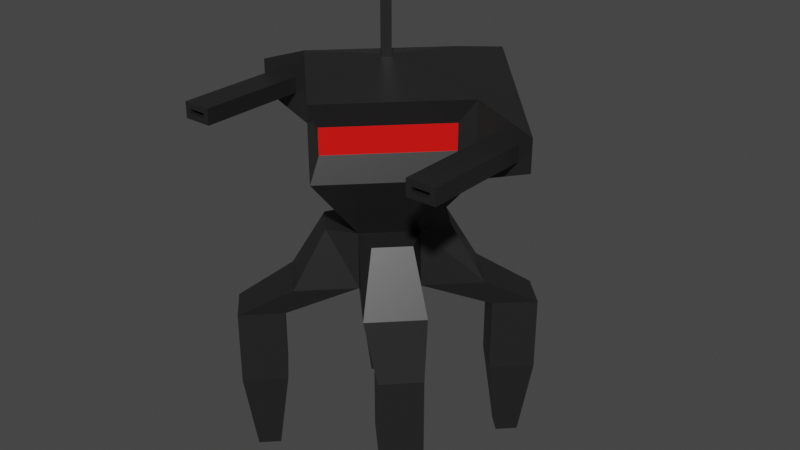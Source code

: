 # Source: SpiderBotWithArmature.blend  (saved by Blender 3.1.7; exported with 4.5.12 LTS)
import bpy
from mathutils import Matrix  # noqa: F401  (used for matrix-valued properties, if any)

bpy.ops.wm.read_factory_settings(use_empty=True)
scene = bpy.context.scene
scene.name = 'Scene'

# ---- collections
col_collection = bpy.data.collections.new('Collection'); scene.collection.children.link(col_collection)

# ---- materials (node trees are filled in below, after node groups)
mat_skin = bpy.data.materials.new('Skin')
mat_skin.alpha_threshold = 0.0
mat_skin.use_backface_culling = True
mat_skin.use_transparent_shadow = False
mat_skin.line_color = (0.0, 0.0, 0.0, 1.0)
mat_eyes = bpy.data.materials.new('Eyes')
mat_eyes.use_backface_culling = True
mat_eyes.use_transparent_shadow = False

# ---- material node trees
mat_skin.use_nodes = True; mat_skin.node_tree.nodes.clear()
_N = mat_skin.node_tree.nodes; _L = mat_skin.node_tree.links
n0 = _N.new('ShaderNodeOutputMaterial'); n0.name = 'Material Output'; n0.location = (300, 300)
n1 = _N.new('ShaderNodeBsdfPrincipled'); n1.name = 'Principled BSDF'; n1.location = (10, 300)
n1.distribution = 'GGX'
n1.subsurface_method = 'RANDOM_WALK_SKIN'
n1.inputs[0].default_value = (0.01599, 0.01599, 0.01599, 1.0)
n1.inputs[2].default_value = 0.4
n1.inputs[3].default_value = 1.45
n1.inputs[27].default_value = (0.0, 0.0, 0.0, 1.0)
n1.inputs[28].default_value = 1.0
_L.new(n1.outputs[0], n0.inputs[0])
n0.is_active_output = True
mat_eyes.use_nodes = True; mat_eyes.node_tree.nodes.clear()
_N = mat_eyes.node_tree.nodes; _L = mat_eyes.node_tree.links
n0 = _N.new('ShaderNodeBsdfPrincipled'); n0.name = 'Principled BSDF'; n0.location = (10, 300)
n0.distribution = 'GGX'
n0.subsurface_method = 'RANDOM_WALK_SKIN'
n0.inputs[0].default_value = (0.8, 0.001878, 0.0, 1.0)
n0.inputs[3].default_value = 1.45
n0.inputs[27].default_value = (0.0, 0.0, 0.0, 1.0)
n0.inputs[28].default_value = 1.0
n1 = _N.new('ShaderNodeOutputMaterial'); n1.name = 'Material Output'; n1.location = (300, 300)
_L.new(n0.outputs[0], n1.inputs[0])
n1.is_active_output = True

# ---- world
world_world = bpy.data.worlds.new('World'); scene.world = world_world
world_world.use_nodes = True; world_world.node_tree.nodes.clear()
_N = world_world.node_tree.nodes; _L = world_world.node_tree.links
n0 = _N.new('ShaderNodeOutputWorld'); n0.name = 'World Output'; n0.location = (300, 300)
n1 = _N.new('ShaderNodeBackground'); n1.name = 'Background'; n1.location = (10, 300)
n1.inputs[0].default_value = (0.05088, 0.05088, 0.05088, 1.0)
_L.new(n1.outputs[0], n0.inputs[0])
n0.is_active_output = True
world_world.color = (0.05088, 0.05088, 0.05088)
world_world.use_sun_shadow = False
world_world.sun_shadow_jitter_overblur = 0.0

# ---- meshes
me_cube = bpy.data.meshes.new('Cube')
me_cube.from_pydata([(0.0, 0.6656, 3.993), (0.9149, 1.376, 2.577), (0.6656, 0.0, 3.993), (1.376, 0.9149, 2.577), (-0.6656, 0.0, 3.993), (-1.376, 0.9149, 2.577), (0.0, -0.6656, 3.993), (0.9149, -1.376, 2.577), (1.427, -1.889, 2.577), (0.4557, -0.8846, 3.993), (0.8846, -0.4557, 3.993), (1.889, -1.427, 2.577), (-1.889, -1.427, 2.577), (-1.427, -1.889, 2.577), (-0.4557, -0.8846, 3.993), (-0.8846, -0.4557, 3.993), (0.4557, 0.8846, 3.993), (1.427, 1.889, 2.577), (0.8846, 0.4557, 3.993), (1.889, 1.427, 2.577), (-1.427, 1.889, 2.577), (-1.889, 1.427, 2.577), (-0.4557, 0.8846, 3.993), (-0.8846, 0.4557, 3.993), (0.7071, -1.373, 3.052), (-0.6656, 0.0, 3.052), (-1.376, -0.9149, 2.577), (0.0, -0.6656, 3.052), (-0.9149, -1.376, 2.577), (0.0, 0.6656, 3.052), (-0.9149, 1.376, 2.577), (0.6656, 0.0, 3.052), (1.376, -0.9149, 2.577), (1.373, -0.7071, 3.052), (-1.373, -0.7071, 3.052), (-0.7071, -1.373, 3.052), (1.373, 0.7071, 3.052), (0.7071, 1.373, 3.052), (-0.7071, 1.373, 3.052), (-1.373, 0.7071, 3.052), (-1.376, -0.9149, 1.647), (-0.9149, -1.376, 1.647), (-0.9149, 1.376, 1.647), (-1.376, 0.9149, 1.647), (0.9149, -1.376, 1.647), (1.376, -0.9149, 1.647), (1.376, 0.9149, 1.647), (0.9149, 1.376, 1.647), (1.427, -1.889, 1.647), (1.889, -1.427, 1.647), (-1.889, -1.427, 1.647), (-1.427, -1.889, 1.647), (1.889, 1.427, 1.647), (1.427, 1.889, 1.647), (-1.427, 1.889, 1.647), (-1.889, 1.427, 1.647), (-1.376, -0.9149, 1.368), (-0.9149, -1.376, 1.368), (-0.9149, 1.376, 1.368), (-1.376, 0.9149, 1.368), (0.9149, -1.376, 1.368), (1.376, -0.9149, 1.368), (1.376, 0.9149, 1.368), (0.9149, 1.376, 1.368), (1.427, -1.889, 1.368), (1.889, -1.427, 1.368), (-1.889, -1.427, 1.368), (-1.427, -1.889, 1.368), (1.889, 1.427, 1.368), (1.427, 1.889, 1.368), (-1.427, 1.889, 1.368), (-1.889, 1.427, 1.368), (-1.389, -1.158, 0.0), (-1.158, -1.389, 0.0), (-1.158, 1.389, 0.0), (-1.389, 1.158, 0.0), (1.158, -1.389, 0.0), (1.389, -1.158, 0.0), (1.389, 1.158, 0.0), (1.158, 1.389, 0.0), (1.414, -1.645, 0.0), (1.645, -1.414, 0.0), (-1.645, -1.414, 0.0), (-1.414, -1.645, 0.0), (1.645, 1.414, 0.0), (1.414, 1.645, 0.0), (-1.414, 1.645, 0.0), (-1.645, 1.414, 0.0), (1.359, -0.07687, 5.508), (0.0, -1.436, 5.508), (0.0, 1.634, 5.12), (-1.359, -0.07687, 5.508), (1.359, -0.07687, 5.919), (0.0, -1.436, 5.919), (0.0, 0.1043, 6.58), (-1.359, -0.07687, 5.919), (1.844, 0.0, 5.582), (0.0, -1.634, 5.12), (-1.844, 0.0, 5.582), (1.844, 0.0, 5.844), (0.0, -0.1043, 6.58), (-1.844, 0.0, 5.844), (0.0, 2.902, 5.465), (2.32, 0.0, 5.582), (-2.32, 0.0, 5.582), (0.0, 2.902, 5.984), (2.32, 0.0, 5.844), (-2.32, 0.0, 5.844), (-0.1043, 0.0, 6.58), (-1.634, 0.0, 5.12), (1.634, 0.0, 5.12), (0.1043, 0.0, 6.58), (-2.53, 0.0, 5.984), (-2.53, 0.0, 5.465), (2.53, 0.0, 5.465), (2.53, 0.0, 5.984), (-1.938, -1.797, 5.75), (-1.938, -1.797, 5.677), (1.938, -1.797, 5.677), (1.938, -1.797, 5.75), (-2.226, -1.797, 5.75), (-2.226, -1.797, 5.677), (2.226, -1.797, 5.677), (2.226, -1.797, 5.75), (-1.844, -1.797, 5.844), (-1.844, -1.797, 5.582), (1.844, -1.797, 5.582), (1.844, -1.797, 5.844), (-2.32, -1.797, 5.844), (-2.32, -1.797, 5.582), (2.32, -1.797, 5.582), (2.32, -1.797, 5.844), (-1.938, -1.473, 5.75), (-1.938, -1.473, 5.677), (1.938, -1.473, 5.677), (1.938, -1.473, 5.75), (-2.226, -1.473, 5.75), (-2.226, -1.473, 5.677), (2.226, -1.473, 5.677), (2.226, -1.473, 5.75), (1.634, 0.0, 6.307), (0.0, -1.634, 6.307), (0.0, 1.634, 6.307), (-1.634, 0.0, 6.307), (0.1043, 0.0, 8.247), (0.0, -0.1043, 8.247), (0.0, 0.1043, 8.247), (-0.1043, 0.0, 8.247)], [], [(4, 6, 97, 109), (6, 27, 24, 9), (30, 5, 43, 42), (25, 29, 31, 27), (29, 0, 16, 37), (0, 29, 38, 22), (33, 10, 9, 24), (28, 13, 51, 41), (2, 6, 9, 10), (31, 2, 10, 33), (35, 14, 15, 34), (6, 4, 15, 14), (4, 25, 34, 15), (27, 6, 14, 35), (37, 16, 18, 36), (5, 21, 55, 43), (0, 2, 18, 16), (2, 31, 36, 18), (39, 23, 22, 38), (25, 4, 23, 39), (26, 28, 41, 40), (4, 0, 22, 23), (28, 26, 25, 27), (5, 30, 29, 25), (32, 7, 27, 31), (1, 3, 31, 29), (8, 11, 33, 24), (7, 8, 24, 27), (11, 32, 31, 33), (12, 13, 35, 34), (13, 28, 27, 35), (26, 12, 34, 25), (19, 17, 37, 36), (17, 1, 29, 37), (3, 19, 36, 31), (20, 21, 39, 38), (30, 20, 38, 29), (21, 5, 25, 39), (54, 42, 58, 70), (45, 49, 65, 61), (55, 54, 70, 71), (48, 44, 60, 64), (12, 26, 40, 50), (7, 32, 45, 44), (17, 19, 52, 53), (3, 1, 47, 46), (1, 17, 53, 47), (11, 8, 48, 49), (19, 3, 46, 52), (8, 7, 44, 48), (21, 20, 54, 55), (32, 11, 49, 45), (20, 30, 42, 54), (13, 12, 50, 51), (65, 64, 80, 81), (63, 69, 85, 79), (62, 63, 79, 78), (69, 68, 84, 85), (51, 50, 66, 67), (40, 41, 57, 56), (43, 55, 71, 59), (41, 51, 67, 57), (42, 43, 59, 58), (50, 40, 56, 66), (44, 45, 61, 60), (53, 52, 68, 69), (46, 47, 63, 62), (47, 53, 69, 63), (49, 48, 64, 65), (52, 46, 62, 68), (72, 73, 83, 82), (76, 77, 81, 80), (78, 79, 85, 84), (74, 75, 87, 86), (68, 62, 78, 84), (64, 60, 76, 80), (71, 70, 86, 87), (61, 65, 81, 77), (70, 58, 74, 86), (67, 66, 82, 83), (56, 57, 73, 72), (59, 71, 87, 75), (57, 67, 83, 73), (58, 59, 75, 74), (66, 56, 72, 82), (60, 61, 77, 76), (91, 89, 93, 95), (2, 0, 90, 110), (0, 4, 109, 90), (6, 2, 110, 97), (108, 100, 145, 147), (89, 88, 92, 93), (143, 142, 105, 112), (101, 107, 128, 124), (88, 89, 97, 110), (89, 91, 109, 97), (93, 92, 140, 141), (95, 93, 141, 143), (91, 95, 143, 109), (92, 88, 110, 140), (102, 113, 112, 105), (114, 102, 105, 115), (142, 140, 115, 105), (103, 106, 131, 130), (90, 109, 113, 102), (110, 90, 102, 114), (101, 98, 109, 143), (96, 99, 140, 110), (107, 101, 143, 112), (104, 107, 112, 113), (106, 103, 114, 115), (98, 104, 113, 109), (99, 106, 115, 140), (103, 96, 110, 114), (121, 117, 133, 137), (118, 122, 138, 134), (98, 101, 124, 125), (96, 103, 130, 126), (104, 98, 125, 129), (107, 104, 129, 128), (99, 96, 126, 127), (106, 99, 127, 131), (116, 117, 125, 124), (118, 119, 127, 126), (120, 116, 124, 128), (121, 120, 128, 129), (123, 122, 130, 131), (117, 121, 129, 125), (119, 123, 131, 127), (122, 118, 126, 130), (133, 132, 136, 137), (135, 134, 138, 139), (120, 121, 137, 136), (119, 118, 134, 135), (123, 119, 135, 139), (122, 123, 139, 138), (116, 120, 136, 132), (117, 116, 132, 133), (111, 100, 141, 140), (94, 111, 140, 142), (100, 108, 143, 141), (108, 94, 142, 143), (146, 147, 145, 144), (100, 111, 144, 145), (94, 108, 147, 146), (111, 94, 146, 144)])
me_cube.polygons.foreach_set('material_index', [0, 0, 0, 0, 0, 0, 0, 0, 0, 0, 0, 0, 0, 0, 0, 0, 0, 0, 0, 0, 0, 0, 0, 0, 0, 0, 0, 0, 0, 0, 0, 0, 0, 0, 0, 0, 0, 0, 0, 0, 0, 0, 0, 0, 0, 0, 0, 0, 0, 0, 0, 0, 0, 0, 0, 0, 0, 0, 0, 0, 0, 0, 0, 0, 0, 0, 0, 0, 0, 0, 0, 0, 0, 0, 0, 0, 0, 0, 0, 0, 0, 0, 0, 0, 0, 0, 1, 0, 0, 0, 0, 1, 0, 0, 0, 0, 0, 0, 0, 0, 0, 0, 0, 0, 0, 0, 0, 0, 0, 0, 0, 0, 0, 0, 0, 0, 0, 0, 0, 0, 0, 0, 0, 0, 0, 0, 0, 0, 0, 0, 0, 0, 0, 0, 0, 0, 0, 0, 0, 0, 0, 0, 0, 0, 0, 0])
_uv = me_cube.uv_layers.new(name='UVMap')
_uv.uv.foreach_set('vector', [0.875, 0.5, 0.875, 0.75, 0.875, 0.75, 0.875, 0.5, 0.625, 0.0, 0.375, 0.0, 0.375, 0.0, 0.625, 0.0, 0.3207, 0.5, 0.1793, 0.5, 0.1793, 0.5, 0.3207, 0.5, 0.125, 0.5, 0.375, 0.5, 0.375, 0.75, 0.125, 0.75, 0.375, 0.5, 0.625, 0.5, 0.625, 0.5, 0.375, 0.5, 0.625, 0.5, 0.375, 0.5, 0.375, 0.5, 0.625, 0.5, 0.375, 0.75, 0.625, 0.75, 0.625, 1.0, 0.375, 1.0, 0.125, 0.6957, 0.125, 0.6957, 0.125, 0.6957, 0.125, 0.6957, 0.625, 0.75, 0.875, 0.75, 0.875, 0.75, 0.625, 0.75, 0.375, 0.75, 0.625, 0.75, 0.625, 0.75, 0.375, 0.75, 0.375, 0.0, 0.625, 0.0, 0.625, 0.25, 0.375, 0.25, 0.875, 0.75, 0.875, 0.5, 0.875, 0.5, 0.875, 0.75, 0.625, 0.25, 0.375, 0.25, 0.375, 0.25, 0.625, 0.25, 0.375, 0.0, 0.625, 0.0, 0.625, 0.0, 0.375, 0.0, 0.375, 0.5, 0.625, 0.5, 0.625, 0.75, 0.375, 0.75, 0.1793, 0.5, 0.1793, 0.5, 0.1793, 0.5, 0.1793, 0.5, 0.625, 0.5, 0.625, 0.75, 0.625, 0.75, 0.625, 0.5, 0.625, 0.75, 0.375, 0.75, 0.375, 0.75, 0.625, 0.75, 0.375, 0.25, 0.625, 0.25, 0.625, 0.5, 0.375, 0.5, 0.375, 0.25, 0.625, 0.25, 0.625, 0.25, 0.375, 0.25, 0.125, 0.5543, 0.125, 0.6957, 0.125, 0.6957, 0.125, 0.5543, 0.875, 0.5, 0.625, 0.5, 0.625, 0.5, 0.875, 0.5, 0.125, 0.6957, 0.125, 0.5543, 0.125, 0.5, 0.125, 0.75, 0.1793, 0.5, 0.3207, 0.5, 0.375, 0.5, 0.125, 0.5, 0.3207, 0.75, 0.1793, 0.75, 0.125, 0.75, 0.375, 0.75, 0.375, 0.5543, 0.375, 0.6957, 0.375, 0.75, 0.375, 0.5, 0.1793, 0.75, 0.3207, 0.75, 0.375, 0.75, 0.125, 0.75, 0.1793, 0.75, 0.1793, 0.75, 0.125, 0.75, 0.125, 0.75, 0.3207, 0.75, 0.3207, 0.75, 0.375, 0.75, 0.375, 0.75, 0.125, 0.5543, 0.125, 0.6957, 0.125, 0.75, 0.125, 0.5, 0.125, 0.6957, 0.125, 0.6957, 0.125, 0.75, 0.125, 0.75, 0.125, 0.5543, 0.125, 0.5543, 0.125, 0.5, 0.125, 0.5, 0.375, 0.6957, 0.375, 0.5543, 0.375, 0.5, 0.375, 0.75, 0.375, 0.5543, 0.375, 0.5543, 0.375, 0.5, 0.375, 0.5, 0.375, 0.6957, 0.375, 0.6957, 0.375, 0.75, 0.375, 0.75, 0.3207, 0.5, 0.1793, 0.5, 0.125, 0.5, 0.375, 0.5, 0.3207, 0.5, 0.3207, 0.5, 0.375, 0.5, 0.375, 0.5, 0.1793, 0.5, 0.1793, 0.5, 0.125, 0.5, 0.125, 0.5, 0.3207, 0.5, 0.3207, 0.5, 0.3207, 0.5, 0.3207, 0.5, 0.3207, 0.75, 0.3207, 0.75, 0.3207, 0.75, 0.3207, 0.75, 0.1793, 0.5, 0.3207, 0.5, 0.3207, 0.5, 0.1793, 0.5, 0.1793, 0.75, 0.1793, 0.75, 0.1793, 0.75, 0.1793, 0.75, 0.125, 0.5543, 0.125, 0.5543, 0.125, 0.5543, 0.125, 0.5543, 0.1793, 0.75, 0.3207, 0.75, 0.3207, 0.75, 0.1793, 0.75, 0.375, 0.5543, 0.375, 0.6957, 0.375, 0.6957, 0.375, 0.5543, 0.375, 0.6957, 0.375, 0.5543, 0.375, 0.5543, 0.375, 0.6957, 0.375, 0.5543, 0.375, 0.5543, 0.375, 0.5543, 0.375, 0.5543, 0.3207, 0.75, 0.1793, 0.75, 0.1793, 0.75, 0.3207, 0.75, 0.375, 0.6957, 0.375, 0.6957, 0.375, 0.6957, 0.375, 0.6957, 0.1793, 0.75, 0.1793, 0.75, 0.1793, 0.75, 0.1793, 0.75, 0.1793, 0.5, 0.3207, 0.5, 0.3207, 0.5, 0.1793, 0.5, 0.3207, 0.75, 0.3207, 0.75, 0.3207, 0.75, 0.3207, 0.75, 0.3207, 0.5, 0.3207, 0.5, 0.3207, 0.5, 0.3207, 0.5, 0.125, 0.6957, 0.125, 0.5543, 0.125, 0.5543, 0.125, 0.6957, 0.3207, 0.75, 0.1793, 0.75, 0.1793, 0.75, 0.3207, 0.75, 0.375, 0.5543, 0.375, 0.5543, 0.375, 0.5543, 0.375, 0.5543, 0.375, 0.6957, 0.375, 0.5543, 0.375, 0.5543, 0.375, 0.6957, 0.375, 0.5543, 0.375, 0.6957, 0.375, 0.6957, 0.375, 0.5543, 0.125, 0.6957, 0.125, 0.5543, 0.125, 0.5543, 0.125, 0.6957, 0.125, 0.5543, 0.125, 0.6957, 0.125, 0.6957, 0.125, 0.5543, 0.1793, 0.5, 0.1793, 0.5, 0.1793, 0.5, 0.1793, 0.5, 0.125, 0.6957, 0.125, 0.6957, 0.125, 0.6957, 0.125, 0.6957, 0.3207, 0.5, 0.1793, 0.5, 0.1793, 0.5, 0.3207, 0.5, 0.125, 0.5543, 0.125, 0.5543, 0.125, 0.5543, 0.125, 0.5543, 0.1793, 0.75, 0.3207, 0.75, 0.3207, 0.75, 0.1793, 0.75, 0.375, 0.5543, 0.375, 0.6957, 0.375, 0.6957, 0.375, 0.5543, 0.375, 0.6957, 0.375, 0.5543, 0.375, 0.5543, 0.375, 0.6957, 0.375, 0.5543, 0.375, 0.5543, 0.375, 0.5543, 0.375, 0.5543, 0.3207, 0.75, 0.1793, 0.75, 0.1793, 0.75, 0.3207, 0.75, 0.375, 0.6957, 0.375, 0.6957, 0.375, 0.6957, 0.375, 0.6957, 0.125, 0.5543, 0.125, 0.6957, 0.125, 0.6957, 0.125, 0.5543, 0.1793, 0.75, 0.3207, 0.75, 0.3207, 0.75, 0.1793, 0.75, 0.375, 0.6957, 0.375, 0.5543, 0.375, 0.5543, 0.375, 0.6957, 0.3207, 0.5, 0.1793, 0.5, 0.1793, 0.5, 0.3207, 0.5, 0.375, 0.6957, 0.375, 0.6957, 0.375, 0.6957, 0.375, 0.6957, 0.1793, 0.75, 0.1793, 0.75, 0.1793, 0.75, 0.1793, 0.75, 0.1793, 0.5, 0.3207, 0.5, 0.3207, 0.5, 0.1793, 0.5, 0.3207, 0.75, 0.3207, 0.75, 0.3207, 0.75, 0.3207, 0.75, 0.3207, 0.5, 0.3207, 0.5, 0.3207, 0.5, 0.3207, 0.5, 0.125, 0.6957, 0.125, 0.5543, 0.125, 0.5543, 0.125, 0.6957, 0.125, 0.5543, 0.125, 0.6957, 0.125, 0.6957, 0.125, 0.5543, 0.1793, 0.5, 0.1793, 0.5, 0.1793, 0.5, 0.1793, 0.5, 0.125, 0.6957, 0.125, 0.6957, 0.125, 0.6957, 0.125, 0.6957, 0.3207, 0.5, 0.1793, 0.5, 0.1793, 0.5, 0.3207, 0.5, 0.125, 0.5543, 0.125, 0.5543, 0.125, 0.5543, 0.125, 0.5543, 0.1793, 0.75, 0.3207, 0.75, 0.3207, 0.75, 0.1793, 0.75, 0.875, 0.542, 0.875, 0.75, 0.875, 0.75, 0.875, 0.542, 0.625, 0.75, 0.625, 0.5, 0.625, 0.5, 0.625, 0.75, 0.625, 0.5, 0.875, 0.5, 0.875, 0.5, 0.625, 0.5, 0.875, 0.75, 0.625, 0.75, 0.625, 0.75, 0.875, 0.75, 0.758, 0.617, 0.758, 0.633, 0.758, 0.633, 0.758, 0.617, 0.875, 0.75, 0.667, 0.75, 0.667, 0.75, 0.875, 0.75, 0.875, 0.5, 0.625, 0.5, 0.625, 0.5, 0.875, 0.5, 0.875, 0.5, 0.875, 0.5, 0.875, 0.5, 0.875, 0.5, 0.667, 0.75, 0.875, 0.75, 0.875, 0.75, 0.625, 0.75, 0.875, 0.75, 0.875, 0.542, 0.875, 0.5, 0.875, 0.75, 0.875, 0.75, 0.667, 0.75, 0.625, 0.75, 0.875, 0.75, 0.875, 0.542, 0.875, 0.75, 0.875, 0.75, 0.875, 0.5, 0.875, 0.542, 0.875, 0.542, 0.875, 0.5, 0.875, 0.5, 0.667, 0.75, 0.667, 0.75, 0.625, 0.75, 0.625, 0.75, 0.625, 0.5, 0.875, 0.5, 0.875, 0.5, 0.625, 0.5, 0.625, 0.75, 0.625, 0.5, 0.625, 0.5, 0.625, 0.75, 0.625, 0.5, 0.625, 0.75, 0.625, 0.75, 0.625, 0.5, 0.625, 0.75, 0.625, 0.75, 0.625, 0.75, 0.625, 0.75, 0.625, 0.5, 0.875, 0.5, 0.875, 0.5, 0.625, 0.5, 0.625, 0.75, 0.625, 0.5, 0.625, 0.5, 0.625, 0.75, 0.875, 0.5, 0.875, 0.5, 0.875, 0.5, 0.875, 0.5, 0.625, 0.75, 0.625, 0.75, 0.625, 0.75, 0.625, 0.75, 0.875, 0.5, 0.875, 0.5, 0.875, 0.5, 0.875, 0.5, 0.875, 0.5, 0.875, 0.5, 0.875, 0.5, 0.875, 0.5, 0.625, 0.75, 0.625, 0.75, 0.625, 0.75, 0.625, 0.75, 0.875, 0.5, 0.875, 0.5, 0.875, 0.5, 0.875, 0.5, 0.625, 0.75, 0.625, 0.75, 0.625, 0.75, 0.625, 0.75, 0.625, 0.75, 0.625, 0.75, 0.625, 0.75, 0.625, 0.75, 0.875, 0.5, 0.875, 0.5, 0.875, 0.5, 0.875, 0.5, 0.625, 0.75, 0.625, 0.75, 0.625, 0.75, 0.625, 0.75, 0.875, 0.5, 0.875, 0.5, 0.875, 0.5, 0.875, 0.5, 0.625, 0.75, 0.625, 0.75, 0.625, 0.75, 0.625, 0.75, 0.875, 0.5, 0.875, 0.5, 0.875, 0.5, 0.875, 0.5, 0.875, 0.5, 0.875, 0.5, 0.875, 0.5, 0.875, 0.5, 0.625, 0.75, 0.625, 0.75, 0.625, 0.75, 0.625, 0.75, 0.625, 0.75, 0.625, 0.75, 0.625, 0.75, 0.625, 0.75, 0.875, 0.5, 0.875, 0.5, 0.875, 0.5, 0.875, 0.5, 0.625, 0.75, 0.625, 0.75, 0.625, 0.75, 0.625, 0.75, 0.875, 0.5, 0.875, 0.5, 0.875, 0.5, 0.875, 0.5, 0.875, 0.5, 0.875, 0.5, 0.875, 0.5, 0.875, 0.5, 0.625, 0.75, 0.625, 0.75, 0.625, 0.75, 0.625, 0.75, 0.875, 0.5, 0.875, 0.5, 0.875, 0.5, 0.875, 0.5, 0.625, 0.75, 0.625, 0.75, 0.625, 0.75, 0.625, 0.75, 0.625, 0.75, 0.625, 0.75, 0.625, 0.75, 0.625, 0.75, 0.875, 0.5, 0.875, 0.5, 0.875, 0.5, 0.875, 0.5, 0.625, 0.75, 0.625, 0.75, 0.625, 0.75, 0.625, 0.75, 0.875, 0.5, 0.875, 0.5, 0.875, 0.5, 0.875, 0.5, 0.625, 0.75, 0.625, 0.75, 0.625, 0.75, 0.625, 0.75, 0.625, 0.75, 0.625, 0.75, 0.625, 0.75, 0.625, 0.75, 0.625, 0.75, 0.625, 0.75, 0.625, 0.75, 0.625, 0.75, 0.875, 0.5, 0.875, 0.5, 0.875, 0.5, 0.875, 0.5, 0.875, 0.5, 0.875, 0.5, 0.875, 0.5, 0.875, 0.5, 0.742, 0.633, 0.758, 0.633, 0.875, 0.75, 0.625, 0.75, 0.742, 0.617, 0.742, 0.633, 0.625, 0.75, 0.625, 0.5, 0.758, 0.633, 0.758, 0.617, 0.875, 0.5, 0.875, 0.75, 0.758, 0.617, 0.742, 0.617, 0.625, 0.5, 0.875, 0.5, 0.742, 0.617, 0.758, 0.617, 0.758, 0.633, 0.742, 0.633, 0.758, 0.633, 0.742, 0.633, 0.742, 0.633, 0.758, 0.633, 0.742, 0.617, 0.758, 0.617, 0.758, 0.617, 0.742, 0.617, 0.742, 0.633, 0.742, 0.617, 0.742, 0.617, 0.742, 0.633])
me_cube.materials.append(mat_skin)
me_cube.materials.append(mat_eyes)
me_cube.materials.append(None)
me_cube.use_remesh_preserve_volume = False
me_cube.use_remesh_preserve_attributes = False
me_cube.use_mirror_vertex_groups = False
me_cube.update()
arm_armature = bpy.data.armatures.new('Armature')  # bones are not reproduced

# ---- objects
ob_cube = bpy.data.objects.new('Cube', me_cube)
ob_armature = bpy.data.objects.new('Armature', arm_armature)

# ---- transforms, parenting, visibility, modifiers, constraints
ob_cube.parent = ob_armature
ob_cube.matrix_parent_inverse = Matrix(((1.0, -0.0, 0.0, -0.0), (-0.0, 1.0, -0.0, 0.0), (0.0, -0.0, 1.0, -3.248), (-0.0, 0.0, -0.0, 1.0)))
ob_cube.location = (0.0, 0.0, 0.0)
ob_cube.lock_rotations_4d = False
ob_cube.empty_display_type = 'ARROWS'
ob_cube.lineart.crease_threshold = 0.0
_vg = ob_cube.vertex_groups.new(name='Bone')
for _i, _w in zip([0, 2, 4, 6, 9, 10, 14, 15, 16, 18, 22, 23, 25, 27, 29, 31, 89, 90, 93, 97, 102, 105, 109, 110], [0.7786, 0.7759, 0.7767, 0.782, 0.3595, 0.3431, 0.3445, 0.3573, 0.3448, 0.3588, 0.3592, 0.3446, 0.032, 0.02836, 0.02702, 0.02995, 0.07694, 0.1, 0.006509, 0.1595, 0.04015, 0.00734, 0.06085, 0.0452]): _vg.add([_i], _w, 'REPLACE')
_vg = ob_cube.vertex_groups.new(name='FrontHip.Left')
for _i, _w in zip([2, 6, 7, 8, 9, 10, 11, 14, 18, 24, 27, 29, 31, 32, 33, 36, 44, 45, 60, 61], [0.08559, 0.0587, 0.8938, 0.1339, 0.5511, 0.5688, 0.2342, 0.002685, 0.03286, 0.8961, 0.09047, 0.03952, 0.8585, 0.8498, 0.8337, 0.05454, 0.09608, 0.09294, 0.009462, 0.007989]): _vg.add([_i], _w, 'REPLACE')
_vg = ob_cube.vertex_groups.new(name='FrontUpperLeg.Left')
for _i, _w in zip([7, 8, 11, 24, 32, 33, 44, 45, 48, 49, 60, 61, 64, 65], [0.08104, 0.8539, 0.7689, 0.01566, 0.1274, 0.1157, 0.6435, 0.6463, 0.8437, 0.8374, 0.2134, 0.2137, 0.1205, 0.1207]): _vg.add([_i], _w, 'REPLACE')
_vg = ob_cube.vertex_groups.new(name='FrontLowerLeg.Left')
for _i, _w in zip([44, 45, 48, 49, 60, 61, 64, 65, 76, 77, 80, 81], [0.2589, 0.2593, 0.1446, 0.1473, 0.7564, 0.7569, 0.8762, 0.8756, 0.9949, 0.9967, 0.9963, 0.9969]): _vg.add([_i], _w, 'REPLACE')
_vg = ob_cube.vertex_groups.new(name='BackHip.Left')
for _i, _w in zip([0, 1, 2, 3, 10, 16, 17, 18, 19, 22, 25, 29, 31, 36, 37, 38, 46, 47], [0.08601, 0.8527, 0.05818, 0.8986, 0.002645, 0.5672, 0.2333, 0.5492, 0.1366, 0.03274, 0.04656, 0.865, 0.09376, 0.8956, 0.8323, 0.05276, 0.08889, 0.0824]): _vg.add([_i], _w, 'REPLACE')
_vg = ob_cube.vertex_groups.new(name='BackUpperLeg.Left')
for _i, _w in zip([1, 3, 17, 19, 36, 37, 46, 47, 52, 53, 62, 63, 68, 69], [0.126, 0.07766, 0.7693, 0.8496, 0.01564, 0.1176, 0.6597, 0.6746, 0.8186, 0.842, 0.1989, 0.194, 0.1398, 0.1213]): _vg.add([_i], _w, 'REPLACE')
_vg = ob_cube.vertex_groups.new(name='BackLowerLeg.Left')
for _i, _w in zip([46, 47, 52, 53, 62, 63, 68, 69, 78, 79, 84, 85], [0.25, 0.2418, 0.1678, 0.1436, 0.776, 0.7832, 0.8564, 0.8755, 0.996, 0.9958, 0.9964, 0.9963]): _vg.add([_i], _w, 'REPLACE')
_vg = ob_cube.vertex_groups.new(name='Head')
for _i, _w in zip([6, 89, 90, 93, 94, 97, 100, 102, 105, 108, 111, 140, 141, 142, 143, 144, 145, 146, 147], [0.01951, 0.5208, 0.03086, 0.3847, 0.3664, 0.5615, 0.3695, 0.1475, 0.2157, 0.3834, 0.3836, 0.01819, 0.3687, 0.2592, 0.00447, 0.3832, 0.3825, 0.3824, 0.3832]): _vg.add([_i], _w, 'REPLACE')
_vg = ob_cube.vertex_groups.new(name='Turret.Left')
for _i, _w in zip([0, 2, 18, 88, 89, 90, 92, 93, 94, 96, 97, 99, 100, 102, 103, 105, 106, 108, 110, 111, 114, 115, 118, 119, 122, 123, 126, 127, 130, 131, 134, 135, 138, 139, 140, 141, 142, 143, 144, 145, 146, 147], [0.01084, 0.05979, 0.0002187, 0.9652, 0.1927, 0.4219, 0.964, 0.2911, 0.3161, 0.9974, 0.1245, 0.9957, 0.3144, 0.3989, 0.9949, 0.3751, 0.9946, 0.3427, 0.9268, 0.2723, 0.9876, 0.9867, 0.9986, 0.9986, 0.9986, 0.9986, 0.9986, 0.9986, 0.9985, 0.9985, 0.9987, 0.9987, 0.9987, 0.9987, 0.9325, 0.3058, 0.3632, 0.005254, 0.3062, 0.3085, 0.3085, 0.31]): _vg.add([_i], _w, 'REPLACE')
_vg = ob_cube.vertex_groups.new(name='Turret.Right')
for _i, _w in zip([0, 4, 89, 90, 91, 93, 94, 95, 97, 98, 100, 101, 102, 104, 105, 107, 108, 109, 111, 112, 113, 116, 117, 120, 121, 124, 125, 128, 129, 132, 133, 136, 137, 140, 141, 142, 143, 144, 145, 146, 147], [0.01008, 0.05859, 0.194, 0.4173, 0.9635, 0.2902, 0.3168, 0.9657, 0.1221, 0.9956, 0.3151, 0.9973, 0.3994, 0.9935, 0.3748, 0.9955, 0.2733, 0.9079, 0.3435, 0.9907, 0.9824, 0.9986, 0.9985, 0.9985, 0.9985, 0.9986, 0.9985, 0.9985, 0.9984, 0.9986, 0.9986, 0.9986, 0.9986, 0.01971, 0.3077, 0.3678, 0.9465, 0.3103, 0.3088, 0.3088, 0.3065]): _vg.add([_i], _w, 'REPLACE')
_vg = ob_cube.vertex_groups.new(name='FrontHip.Right')
for _i, _w in zip([4, 6, 9, 12, 13, 14, 15, 23, 24, 25, 26, 27, 28, 31, 34, 35, 40, 41, 56, 57], [0.05866, 0.08644, 0.03319, 0.1305, 0.2377, 0.5689, 0.5527, 0.003655, 0.05413, 0.09614, 0.9042, 0.861, 0.8356, 0.04391, 0.9028, 0.8265, 0.09699, 0.09162, 0.00985, 0.00735]): _vg.add([_i], _w, 'REPLACE')
_vg = ob_cube.vertex_groups.new(name='FrontUpperLeg.Right')
for _i, _w in zip([12, 13, 26, 28, 34, 35, 40, 41, 50, 51, 56, 57, 66, 67], [0.8578, 0.7643, 0.07352, 0.1397, 0.01109, 0.1214, 0.6423, 0.648, 0.8409, 0.8403, 0.2131, 0.2141, 0.121, 0.1202]): _vg.add([_i], _w, 'REPLACE')
_vg = ob_cube.vertex_groups.new(name='FrontLowerLeg.Right')
for _i, _w in zip([40, 41, 50, 51, 56, 57, 66, 67, 72, 73, 82, 83], [0.2593, 0.2589, 0.1473, 0.1446, 0.7566, 0.7567, 0.8757, 0.8762, 0.9965, 0.9948, 0.9973, 0.9961]): _vg.add([_i], _w, 'REPLACE')
_vg = ob_cube.vertex_groups.new(name='BackHip.Right')
for _i, _w in zip([0, 4, 5, 15, 16, 20, 21, 22, 23, 25, 27, 29, 30, 34, 38, 39, 42, 43], [0.05819, 0.08515, 0.8413, 0.031, 0.002259, 0.1314, 0.2401, 0.5499, 0.5658, 0.8529, 0.04005, 0.08926, 0.9062, 0.05057, 0.8998, 0.8255, 0.08602, 0.08482]): _vg.add([_i], _w, 'REPLACE')
_vg = ob_cube.vertex_groups.new(name='BackUpperLeg.Right')
for _i, _w in zip([5, 20, 21, 30, 38, 39, 42, 43, 54, 55, 58, 59, 70, 71], [0.1344, 0.8571, 0.762, 0.07239, 0.01235, 0.1204, 0.671, 0.6637, 0.8454, 0.8146, 0.1935, 0.1995, 0.1216, 0.1394]): _vg.add([_i], _w, 'REPLACE')
_vg = ob_cube.vertex_groups.new(name='BackLowerLeg.Right')
for _i, _w in zip([42, 43, 54, 55, 58, 59, 70, 71, 74, 75, 86, 87], [0.2417, 0.2501, 0.1436, 0.1677, 0.7829, 0.7763, 0.8756, 0.8563, 0.9959, 0.996, 0.9965, 0.9961]): _vg.add([_i], _w, 'REPLACE')
_m = ob_cube.modifiers.new('Armature', 'ARMATURE')
_m.object = ob_armature
ob_armature.location = (0.0, 0.0, 3.248)
ob_armature.show_in_front = True

# ---- collection membership
col_collection.objects.link(ob_cube)
col_collection.objects.link(ob_armature)

# ---- scene / render settings (as saved in the file)
scene.frame_start = 1; scene.frame_end = 16; scene.frame_set(4)
scene.render.engine = 'BLENDER_EEVEE_NEXT'
scene.cycles.sampling_pattern = 'TABULATED_SOBOL'
scene.cycles.use_light_tree = False
scene.view_settings.view_transform = 'Filmic'
bpy.context.view_layer.update()

# ---- added for rendering (the .blend has no active camera and no usable light): camera, sun
cam_auto = bpy.data.cameras.new('AutoCamera')
cam_auto.lens = 50.0
cam_auto.sensor_width = 36.0
cam_auto.clip_end = 1000.0
ob_auto_camera = bpy.data.objects.new('AutoCamera', cam_auto)
scene.collection.objects.link(ob_auto_camera)
ob_auto_camera.location = (9.83947, -11.501, 11.6217)
ob_auto_camera.rotation_euler = (1.09748, -7.21219e-08, 0.694738)
scene.camera = ob_auto_camera
light_auto_sun = bpy.data.lights.new('AutoSun', 'SUN')
light_auto_sun.energy = 3.0
light_auto_sun.angle = 0.0523599
ob_auto_sun = bpy.data.objects.new('AutoSun', light_auto_sun)
scene.collection.objects.link(ob_auto_sun)
ob_auto_sun.rotation_euler = (0.872665, 0.174533, 0.523599)
bpy.context.view_layer.update()
